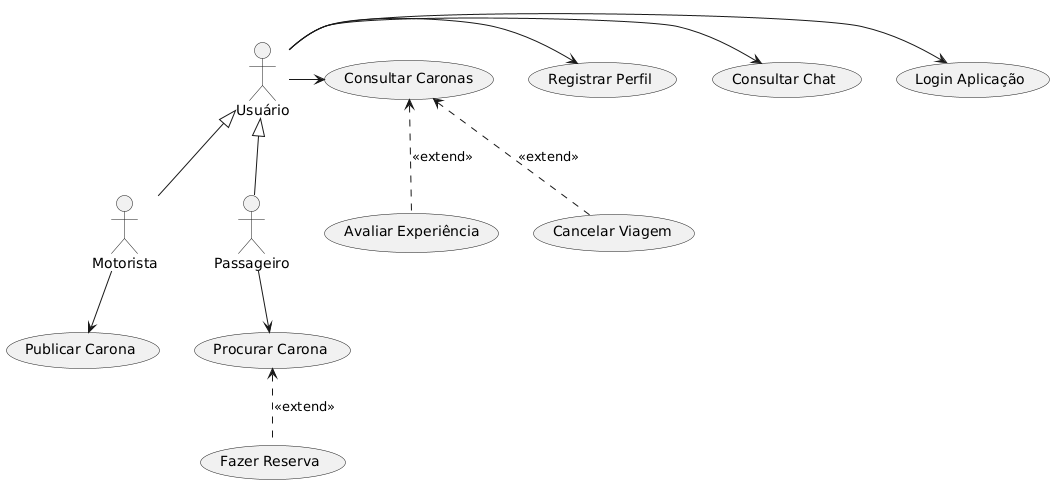

The diagram above was rendered by PlantUML. Its source (embedded in the PNG):
@startuml
skinparam packageStyle rectangle

actor Usuário as user
actor Motorista as driver
actor Passageiro as passenger

user <|-- driver
user <|-- passenger
  
usecase "Publicar Carona" as publicate
usecase "Fazer Reserva" as interest
usecase "Avaliar Experiência" as rateExp
usecase "Procurar Carona" as search
usecase "Cancelar Viagem" as cancel
usecase "Registrar Perfil" as register
usecase "Login Aplicação" as login
usecase "Consultar Chat" as talk
usecase "Consultar Caronas" as consult

search <.. interest  : <<extend>>
consult <.. cancel  : <<extend>>
consult <.. rateExp  : <<extend>>

user -> login
user -> talk
user -> register
user -> consult

driver --> publicate

passenger --> search
@enduml